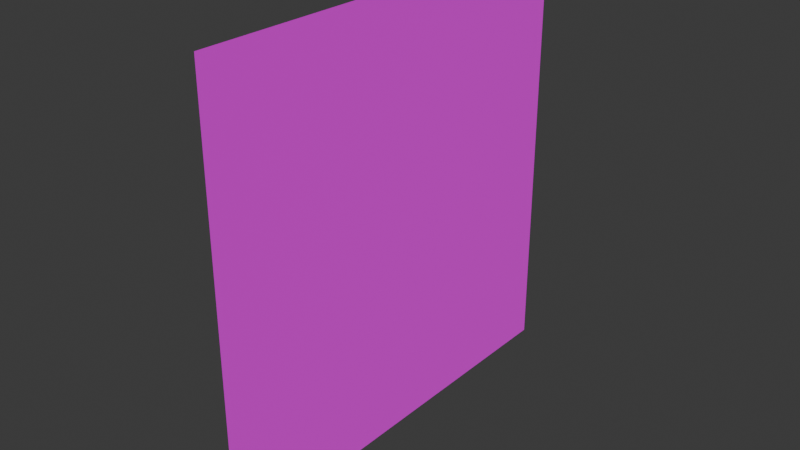 # Source: bloodhand0.1.blend  (saved by Blender 5.0.119; exported with 4.5.12 LTS)
import bpy
from mathutils import Matrix  # noqa: F401  (used for matrix-valued properties, if any)

bpy.ops.wm.read_factory_settings(use_empty=True)
scene = bpy.context.scene
scene.name = 'Scene'

# ---- collections
col_collection = bpy.data.collections.new('Collection'); scene.collection.children.link(col_collection)

# ---- images (referenced by path relative to the original .blend; pixels are not part of the script)
import os
ASSET_DIR = os.environ.get("B2B_ASSET_DIR", "")  # directory of the original .blend (textures are referenced by path, not embedded)
HERE = os.path.dirname(os.path.abspath(__file__))  # packed textures are extracted next to this script under _unpacked/

def load_image(name, relpath, width, height, colorspace="sRGB"):
    """Load a texture the original file referenced (path relative to the .blend, or extracted next to this script)."""
    p = next((c for c in (os.path.join(HERE, relpath), os.path.join(ASSET_DIR, relpath)) if relpath and os.path.exists(c)), "")
    if p:
        img = bpy.data.images.load(p, check_existing=True)
        img.name = name
    else:  # same state as the original file: an image datablock whose file is absent (Cycles renders it pink)
        img = bpy.data.images.new(name, width, height)
        img.source = "FILE"
        img.filepath = "//" + (relpath or name)
    img.colorspace_settings.name = colorspace
    return img
img_bloody_hand_png = load_image('bloody hand.png', 'psx-bloody-hand/source/bloody hand/bloody hand.png', 1024, 1024, 'sRGB')

# ---- materials (node trees are filled in below, after node groups)
mat_material_001 = bpy.data.materials.new('Material.001')
mat_material_001.roughness = 1.0

# ---- material node trees
mat_material_001.use_nodes = True; mat_material_001.node_tree.nodes.clear()
_N = mat_material_001.node_tree.nodes; _L = mat_material_001.node_tree.links
n0 = _N.new('ShaderNodeBsdfPrincipled'); n0.name = 'Principled BSDF'; n0.location = (0, 300)
n0.inputs[2].default_value = 1.0
n1 = _N.new('ShaderNodeOutputMaterial'); n1.name = 'Material Output'; n1.location = (280, 300)
n2 = _N.new('ShaderNodeTexImage'); n2.name = 'Image Texture'; n2.location = (-480, 300)
n2.image = img_bloody_hand_png
n3 = _N.new('ShaderNodeUVMap'); n3.name = 'UV Map'; n3.location = (-880, 300)
n4 = _N.new('ShaderNodeMapping'); n4.name = 'Mapping'; n4.location = (-680, 300)
n4.vector_type = 'TEXTURE'
n4.inputs[2].default_value = (-0.0, 0.0, -1.571)
_L.new(n3.outputs[0], n4.inputs[0])
_L.new(n4.outputs[0], n2.inputs[0])
_L.new(n2.outputs[0], n0.inputs[0])
_L.new(n2.outputs[1], n0.inputs[4])
_L.new(n0.outputs[0], n1.inputs[0])
n1.is_active_output = True

# ---- world
world_world = bpy.data.worlds.new('World'); scene.world = world_world
world_world.use_nodes = True; world_world.node_tree.nodes.clear()
_N = world_world.node_tree.nodes; _L = world_world.node_tree.links
n0 = _N.new('ShaderNodeOutputWorld'); n0.name = 'World Output'; n0.location = (200, 100)
n1 = _N.new('ShaderNodeBackground'); n1.name = 'Background'; n1.location = (-200, 100)
n1.inputs[0].default_value = (0.05088, 0.05088, 0.05088, 1.0)
_L.new(n1.outputs[0], n0.inputs[0])
n0.is_active_output = True
world_world.color = (0.05088, 0.05088, 0.05088)
world_world.sun_shadow_jitter_overblur = 0.0

# ---- meshes
me_plane = bpy.data.meshes.new('Plane')
me_plane.from_pydata([(-7.55e-08, -1.0, 1.0), (7.55e-08, -1.0, -1.0), (-7.55e-08, 1.0, 1.0), (7.55e-08, 1.0, -1.0)], [], [(0, 1, 3, 2)])
me_plane.polygons.foreach_set('use_smooth', [True] * 1)
_uv = me_plane.uv_layers.new(name='UVMap')
_uv.uv.foreach_set('vector', [0.0, 0.0, 1.0, 0.0, 1.0, 1.0, 0.0, 1.0])
me_plane.materials.append(mat_material_001)
me_plane.update()
me_plane.normals_split_custom_set([tuple(v) for v in zip(*[iter([1.0, 0.0, 7.55e-08, 1.0, 0.0, 7.55e-08, 1.0, 0.0, 7.55e-08, 1.0, 0.0, 7.55e-08])] * 3)])

# ---- objects
ob_plane = bpy.data.objects.new('Plane', me_plane)

# ---- transforms, parenting, visibility, modifiers, constraints
ob_plane.location = (0.0, 0.0, 0.0)
ob_plane.rotation_euler = (0.0, 0.0, -1.629e-07)

# ---- collection membership
col_collection.objects.link(ob_plane)

# ---- scene / render settings (as saved in the file)
scene.frame_start = 1; scene.frame_end = 250; scene.frame_set(1)
scene.render.engine = 'BLENDER_EEVEE_NEXT'
scene.render.bake_bias = 0.0
scene.render.bake_samples = 0
scene.cycles.sampling_pattern = 'TABULATED_SOBOL'
scene.eevee.use_volume_custom_range = False
bpy.context.view_layer.update()

# ---- added for rendering (the .blend has no active camera and no usable light): camera, sun
cam_auto = bpy.data.cameras.new('AutoCamera')
cam_auto.lens = 50.0
cam_auto.sensor_width = 36.0
cam_auto.clip_end = 1000.0
ob_auto_camera = bpy.data.objects.new('AutoCamera', cam_auto)
scene.collection.objects.link(ob_auto_camera)
ob_auto_camera.location = (2.61693, -3.14032, 2.09354)
ob_auto_camera.rotation_euler = (1.09748, -7.21219e-08, 0.694738)
scene.camera = ob_auto_camera
light_auto_sun = bpy.data.lights.new('AutoSun', 'SUN')
light_auto_sun.energy = 3.0
light_auto_sun.angle = 0.0523599
ob_auto_sun = bpy.data.objects.new('AutoSun', light_auto_sun)
scene.collection.objects.link(ob_auto_sun)
ob_auto_sun.rotation_euler = (0.872665, 0.174533, 0.523599)
bpy.context.view_layer.update()
